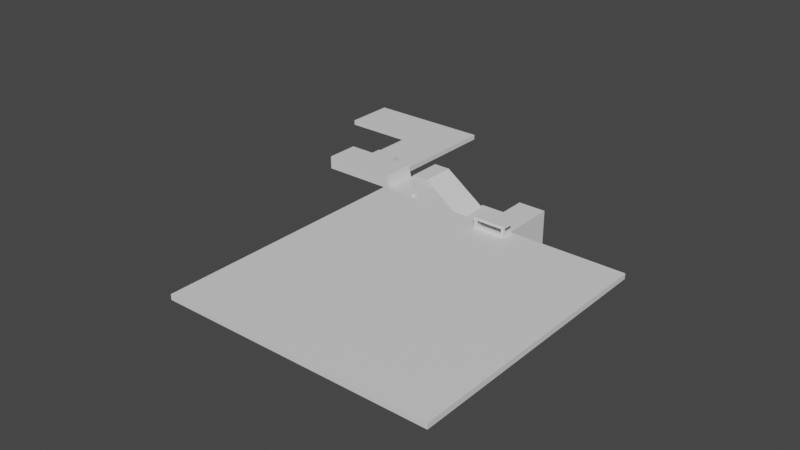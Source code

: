 # Source: Tutorial.blend  (saved by Blender 2.90.8; exported with 4.5.12 LTS)
import bpy
from mathutils import Matrix  # noqa: F401  (used for matrix-valued properties, if any)

bpy.ops.wm.read_factory_settings(use_empty=True)
scene = bpy.context.scene
scene.name = 'Scene'

# ---- collections
col_collection = bpy.data.collections.new('Collection'); scene.collection.children.link(col_collection)

# ---- materials (node trees are filled in below, after node groups)
mat_simwall = bpy.data.materials.new('SimWall')
mat_simwall.use_transparent_shadow = False
mat_lava = bpy.data.materials.new('Lava')
mat_lava.use_transparent_shadow = False

# ---- material node trees
mat_simwall.use_nodes = True; mat_simwall.node_tree.nodes.clear()
_N = mat_simwall.node_tree.nodes; _L = mat_simwall.node_tree.links
n0 = _N.new('ShaderNodeBsdfPrincipled'); n0.name = 'Principled BSDF'; n0.location = (10, 300)
n0.distribution = 'GGX'
n0.subsurface_method = 'BURLEY'
n0.inputs[3].default_value = 1.45
n0.inputs[27].default_value = (0.0, 0.0, 0.0, 1.0)
n0.inputs[28].default_value = 1.0
n1 = _N.new('ShaderNodeOutputMaterial'); n1.name = 'Material Output'; n1.location = (300, 300)
_L.new(n0.outputs[0], n1.inputs[0])
n1.is_active_output = True
mat_lava.use_nodes = True; mat_lava.node_tree.nodes.clear()
_N = mat_lava.node_tree.nodes; _L = mat_lava.node_tree.links
n0 = _N.new('ShaderNodeBsdfPrincipled'); n0.name = 'Principled BSDF'; n0.location = (10, 300)
n0.distribution = 'GGX'
n0.subsurface_method = 'BURLEY'
n0.inputs[3].default_value = 1.45
n0.inputs[27].default_value = (0.0, 0.0, 0.0, 1.0)
n0.inputs[28].default_value = 1.0
n1 = _N.new('ShaderNodeOutputMaterial'); n1.name = 'Material Output'; n1.location = (300, 300)
_L.new(n0.outputs[0], n1.inputs[0])
n1.is_active_output = True

# ---- world
world_world = bpy.data.worlds.new('World'); scene.world = world_world
world_world.use_nodes = True; world_world.node_tree.nodes.clear()
_N = world_world.node_tree.nodes; _L = world_world.node_tree.links
n0 = _N.new('ShaderNodeOutputWorld'); n0.name = 'World Output'; n0.location = (300, 300)
n1 = _N.new('ShaderNodeBackground'); n1.name = 'Background'; n1.location = (10, 300)
n1.inputs[0].default_value = (0.05088, 0.05088, 0.05088, 1.0)
_L.new(n1.outputs[0], n0.inputs[0])
n0.is_active_output = True
world_world.color = (0.05088, 0.05088, 0.05088)
world_world.use_sun_shadow = False
world_world.sun_shadow_jitter_overblur = 0.0

# ---- meshes
me_cube_001 = bpy.data.meshes.new('Cube.001')
me_cube_001.from_pydata([(-1.0, -1.0, -1.0), (-1.0, -1.0, 1.0), (-1.0, 1.0, -1.0), (-1.0, 1.0, 1.0), (4.0, -1.0, -1.0), (4.0, -1.0, 1.0), (4.0, 1.0, -1.0), (4.0, 1.0, 1.0), (2.0, 1.0, -1.0), (2.0, 1.0, 1.0), (2.0, -1.0, -1.0), (2.0, -1.0, 1.0), (4.0, -4.0, 1.0), (4.0, -4.0, -1.0), (2.0, -4.0, -1.0), (2.0, -4.0, 1.0), (4.0, -4.4, 1.0), (4.0, -4.4, -1.0), (2.0, -4.4, -1.0), (2.0, -4.4, 1.0), (4.0, -4.0, 3.0), (2.0, -4.0, 3.0), (4.0, -4.4, 3.0), (2.0, -4.4, 3.0), (3.0, 1.0, 1.0), (3.0, -1.0, -1.0), (3.0, 1.0, -1.0), (3.0, -1.0, 1.0), (3.0, -4.0, -1.0), (3.0, -4.0, 1.0), (3.0, -4.4, -1.0), (3.0, -4.4, 1.0), (3.0, -4.0, 3.0), (3.0, -4.4, 3.0), (4.0, -4.4, 8.0), (4.0, -4.0, 8.0), (3.0, -4.0, 8.0), (3.0, -4.4, 8.0), (4.0, -5.7, 3.0), (3.0, -5.7, 3.0), (4.0, -5.7, 8.0), (3.0, -5.7, 8.0), (11.0, -4.4, 8.0), (11.0, -4.4, -5.0), (11.0, -5.7, 8.0), (11.0, -5.7, -5.0), (2.0, -4.4, 3.0), (2.0, -4.4, 8.0), (2.0, -5.7, 3.0), (2.0, -5.7, 8.0), (9.95, -5.7, 8.0), (9.95, -4.4, 8.0), (9.95, -5.7, -5.0), (9.95, -4.4, -5.0), (11.0, -6.5, 8.0), (11.0, -6.5, 3.0), (9.95, -6.5, 8.0), (9.95, -6.5, 3.0), (6.12, -5.7, -5.0), (6.12, -5.7, 12.0), (6.12, -4.4, -5.0), (6.12, -4.4, 12.0), (6.756, -5.7, -5.0), (4.848, -4.4, 8.0), (6.756, -5.7, 12.0), (4.848, -4.4, 3.0), (4.848, -5.7, 8.0), (6.756, -4.4, 12.0), (4.848, -5.7, 3.0), (6.756, -4.4, -5.0), (6.042, -5.7, -4.5), (6.042, -5.7, 0.5), (6.042, -4.4, 0.5), (6.042, -4.4, -4.5), (9.95, -4.4, -0.2988), (9.95, -5.7, -0.2988), (8.507, -4.4, -0.3189), (8.507, -4.4, -5.654), (8.507, -5.7, -0.3189), (8.507, -5.7, -5.654), (11.0, -4.4, -0.2988), (11.0, -5.7, -0.2988), (11.0, -6.5, 4.808), (9.95, -6.5, 4.808), (5.019, -4.4, 0.9252), (5.019, -4.4, -4.075), (5.019, -5.7, -4.075), (5.019, -5.7, 0.9252)], [], [(0, 1, 3, 2), (26, 24, 7, 6), (6, 7, 5, 4), (10, 11, 1, 0), (26, 6, 4, 25), (9, 3, 1, 11), (24, 9, 11, 27), (2, 8, 10, 0), (25, 4, 13, 28), (2, 3, 9, 8), (28, 13, 17, 30), (27, 11, 15, 29), (4, 5, 12, 13), (11, 10, 14, 15), (30, 31, 19, 18), (31, 16, 22, 33), (13, 12, 16, 17), (15, 14, 18, 19), (32, 21, 23, 33), (16, 12, 20, 22), (29, 15, 21, 32), (15, 19, 23, 21), (12, 29, 32, 20), (20, 32, 36, 35), (19, 31, 33, 23), (17, 16, 31, 30), (5, 27, 29, 12), (14, 28, 30, 18), (10, 25, 28, 14), (7, 24, 27, 5), (8, 26, 25, 10), (8, 9, 24, 26), (35, 36, 37, 34), (22, 20, 35, 34), (32, 33, 37, 36), (51, 50, 44, 42), (39, 38, 40, 41), (34, 37, 41, 40), (33, 22, 38, 39), (33, 39, 48, 46), (80, 42, 44, 81), (52, 45, 55, 57), (74, 51, 42, 80), (52, 53, 43, 45), (47, 46, 48, 49), (39, 41, 49, 48), (37, 33, 46, 47), (41, 37, 47, 49), (83, 57, 55, 82), (44, 50, 56, 54), (75, 52, 57, 83), (81, 44, 54, 82), (71, 59, 61, 72), (59, 64, 67, 61), (70, 58, 59, 71), (67, 69, 60, 61), (69, 62, 58, 60), (34, 40, 66, 63), (75, 50, 51, 74), (40, 38, 68, 66), (84, 85, 65, 63), (50, 75, 83, 56), (22, 34, 63, 65), (85, 86, 68, 65), (58, 62, 64, 59), (77, 69, 67, 76), (38, 22, 65, 68), (60, 58, 70, 73), (61, 60, 73, 72), (86, 70, 71, 87), (87, 71, 72, 84), (79, 77, 53, 52), (45, 81, 82, 55), (79, 52, 75, 78), (78, 75, 74, 76), (64, 78, 76, 67), (62, 79, 78, 64), (62, 69, 77, 79), (53, 77, 76, 74), (56, 83, 82, 54), (53, 74, 80, 43), (43, 80, 81, 45), (66, 87, 84, 63), (68, 86, 87, 66), (73, 70, 86, 85), (72, 73, 85, 84)])
_uv = me_cube_001.uv_layers.new(name='UVMap')
_uv.uv.foreach_set('vector', [0.2831, 0.9923, 0.2022, 0.9923, 0.2022, 0.9118, 0.2831, 0.9118, 0.2831, 0.7508, 0.2022, 0.7508, 0.2022, 0.7106, 0.2831, 0.7106, 0.561, 0.3622, 0.561, 0.2817, 0.6419, 0.2817, 0.6419, 0.3622, 0.6986, 0.825, 0.7795, 0.825, 0.7795, 0.9457, 0.6986, 0.9457, 0.04044, 0.9279, 4.823e-08, 0.9279, 2.894e-08, 0.8474, 0.04044, 0.8474, 0.4046, 0.9131, 0.2832, 0.9131, 0.2832, 0.8326, 0.4046, 0.8326, 0.445, 0.9131, 0.4046, 0.9131, 0.4046, 0.8326, 0.445, 0.8326, 0.2022, 0.9279, 0.08088, 0.9279, 0.08088, 0.8474, 0.2022, 0.8474, 0.04044, 0.8474, 2.894e-08, 0.8474, 0.0, 0.7267, 0.04044, 0.7267, 0.2831, 0.9118, 0.2022, 0.9118, 0.2022, 0.7911, 0.2831, 0.7911, 0.04044, 0.7267, 0.0, 0.7267, 9.647e-09, 0.7106, 0.04044, 0.7106, 0.445, 0.8326, 0.4046, 0.8326, 0.4046, 0.7119, 0.445, 0.7119, 0.6419, 0.3622, 0.6419, 0.2817, 0.7633, 0.2817, 0.7633, 0.3622, 0.9171, 0.8854, 0.9171, 0.9659, 0.7957, 0.9659, 0.7957, 0.8854, 0.9009, 0.805, 0.9009, 0.7245, 0.9413, 0.7245, 0.9413, 0.805, 0.9009, 0.7245, 0.8604, 0.7245, 0.8604, 0.644, 0.9009, 0.644, 0.7633, 0.3622, 0.7633, 0.2817, 0.7795, 0.2817, 0.7795, 0.3622, 0.7957, 0.8854, 0.7957, 0.9659, 0.7795, 0.9659, 0.7795, 0.8854, 0.7512, 0.656, 0.7512, 0.6158, 0.7674, 0.6158, 0.7674, 0.656, 0.7795, 0.2817, 0.7633, 0.2817, 0.7633, 0.2012, 0.7795, 0.2012, 0.82, 0.805, 0.7795, 0.805, 0.7795, 0.7245, 0.82, 0.7245, 0.7957, 0.8854, 0.7795, 0.8854, 0.7795, 0.805, 0.7957, 0.805, 0.8604, 0.805, 0.82, 0.805, 0.82, 0.7245, 0.8604, 0.7245, 0.8604, 0.7245, 0.82, 0.7245, 0.82, 0.5232, 0.8604, 0.5232, 0.9413, 0.7245, 0.9009, 0.7245, 0.9009, 0.644, 0.9413, 0.644, 0.8604, 0.805, 0.8604, 0.7245, 0.9009, 0.7245, 0.9009, 0.805, 0.4855, 0.8326, 0.445, 0.8326, 0.445, 0.7119, 0.4855, 0.7119, 0.08088, 0.7267, 0.04044, 0.7267, 0.04044, 0.7106, 0.08088, 0.7106, 0.08088, 0.8474, 0.04044, 0.8474, 0.04044, 0.7267, 0.08088, 0.7267, 0.4855, 0.9131, 0.445, 0.9131, 0.445, 0.8326, 0.4855, 0.8326, 0.08088, 0.9279, 0.04044, 0.9279, 0.04044, 0.8474, 0.08088, 0.8474, 0.2831, 0.7911, 0.2022, 0.7911, 0.2022, 0.7508, 0.2831, 0.7508, 0.561, 0.9659, 0.561, 0.9256, 0.5772, 0.9256, 0.5772, 0.9659, 0.7795, 0.2012, 0.7633, 0.2012, 0.7633, 1.919e-08, 0.7795, 0.0, 0.7674, 0.5634, 0.7512, 0.5634, 0.7512, 0.3622, 0.7674, 0.3622, 0.9029, 0.5594, 0.9029, 0.6118, 0.8604, 0.6118, 0.8604, 0.5594, 0.3224, 0.3928, 0.3615, 0.3827, 0.4124, 0.5775, 0.3732, 0.5876, 0.5772, 0.9659, 0.5772, 0.9256, 0.6298, 0.9256, 0.6298, 0.9659, 0.646, 0.9334, 0.646, 0.8932, 0.6986, 0.8932, 0.6986, 0.9334, 0.646, 0.9334, 0.6986, 0.9334, 0.6986, 0.9736, 0.646, 0.9736, 0.646, 0.5514, 0.646, 0.8854, 0.5934, 0.8854, 0.5934, 0.5514, 0.9069, 0.5234, 0.8645, 0.5234, 0.8645, 0.2012, 0.9069, 0.2012, 0.04248, 0.2155, 0.04248, 0.5496, 0.0, 0.5496, 0.0, 0.2155, 0.9413, 0.798, 0.9939, 0.798, 0.9939, 0.8403, 0.9413, 0.8403, 0.5381, 0.7119, 0.5381, 0.9131, 0.4855, 0.9131, 0.4855, 0.7119, 0.3224, 0.3928, 0.3732, 0.5876, 0.3341, 0.5978, 0.2832, 0.403, 1.0, 0.0, 1.0, 0.2013, 0.9595, 0.2013, 0.9595, 3.839e-08, 0.6298, 0.9256, 0.5772, 0.9256, 0.5772, 0.8854, 0.6298, 0.8854, 0.9069, 0.1285, 0.9069, 0.2012, 0.8645, 0.2012, 0.8645, 0.1285, 0.8604, 0.6118, 0.9029, 0.6118, 0.9029, 0.644, 0.8604, 0.644, 0.8321, 0.1892, 0.8321, 0.0, 0.8645, 0.322, 0.8645, 0.3947, 0.5934, 0.5514, 0.5934, 0.8854, 0.561, 0.8854, 0.561, 0.7569, 0.6986, 0.825, 0.6986, 0.3622, 0.7512, 0.3622, 0.7512, 0.825, 0.7512, 0.5634, 0.7769, 0.5634, 0.7769, 0.6158, 0.7512, 0.6158, 0.3652, 0.06989, 0.3632, 0.04962, 0.5361, 0.7119, 0.4161, 0.2647, 0.1717, 0.7106, 0.1717, 0.02632, 0.1975, 0.02632, 0.1975, 0.7106, 0.9939, 0.6695, 0.9413, 0.6695, 0.9413, 0.644, 0.9939, 0.644, 0.5772, 0.9659, 0.6298, 0.9659, 0.6298, 1.0, 0.5772, 1.0, 0.8321, 0.1892, 0.8321, 0.5232, 0.7795, 0.5232, 0.7795, 0.1892, 0.4124, 0.5775, 0.3615, 0.3827, 0.3948, 0.3741, 0.4456, 0.5689, 0.242, 0.2648, 0.242, 0.06356, 0.2489, 0.3483, 0.2489, 0.5496, 0.8321, 0.5232, 0.8321, 0.1892, 0.8645, 0.3947, 0.8645, 0.5232, 0.2832, 0.3483, 0.2832, 0.5496, 0.2489, 0.5496, 0.2489, 0.3483, 0.9595, 0.5697, 0.9069, 0.5697, 0.9069, 0.2848, 0.9595, 0.2848, 0.3632, 0.04962, 0.3881, 0.04319, 0.561, 0.7055, 0.5361, 0.7119, 0.1009, 0.0, 0.1717, 0.02632, 0.1717, 0.7106, 0.1009, 0.2147, 0.6986, 0.8932, 0.646, 0.8932, 0.646, 0.8591, 0.6986, 0.8591, 0.5583, 0.7119, 0.5583, 0.7642, 0.5381, 0.7642, 0.5381, 0.7119, 0.1975, 0.7106, 0.1975, 0.02632, 0.2006, 0.04644, 0.2006, 0.2477, 0.3295, 0.0968, 0.3652, 0.06989, 0.4161, 0.2647, 0.3804, 0.2916, 0.4855, 0.9131, 0.5273, 0.9131, 0.5273, 0.9654, 0.4855, 0.9654, 0.9413, 0.7391, 0.9939, 0.7391, 0.9939, 0.798, 0.9413, 0.798, 0.5934, 0.3622, 0.5934, 0.5514, 0.561, 0.7569, 0.561, 0.6842, 0.45, 0.0, 0.5132, 0.01087, 0.561, 0.194, 0.5043, 0.2078, 0.9029, 0.644, 0.9029, 0.5859, 0.9555, 0.5859, 0.9555, 0.644, 0.6986, 0.3622, 0.6986, 0.8591, 0.646, 0.8591, 0.646, 0.3622, 0.3881, 0.04319, 0.45, 0.0, 0.5043, 0.2078, 0.561, 0.7055, 0.9413, 0.6695, 0.9939, 0.6695, 0.9939, 0.7391, 0.9413, 0.7391, 0.04248, 0.02632, 0.1009, 0.0, 0.1009, 0.2147, 0.04248, 0.2155, 0.9069, 0.0, 0.9069, 0.1285, 0.8645, 0.1285, 0.8645, 0.0, 0.04248, 0.02632, 0.04248, 0.2155, 0.0, 0.2155, 0.0, 0.02632, 0.646, 0.3622, 0.646, 0.5514, 0.5934, 0.5514, 0.5934, 0.3622, 0.9069, 0.2848, 0.9069, 0.0, 0.9595, 7.197e-09, 0.9595, 0.2848, 0.3948, 0.3741, 0.3295, 0.0968, 0.3804, 0.2916, 0.4456, 0.5689, 0.3241, 0.9131, 0.3241, 0.9655, 0.2832, 0.9655, 0.2832, 0.9131, 0.2006, 0.2477, 0.2006, 0.04644, 0.242, 0.06356, 0.242, 0.2648])
me_cube_001.materials.append(mat_simwall)
me_cube_001.use_remesh_fix_poles = True
me_cube_001.use_remesh_preserve_attributes = False
me_cube_001.use_mirror_vertex_groups = False
me_cube_001.update()
me_cube_002 = bpy.data.meshes.new('Cube.002')
me_cube_002.from_pydata([(-1.0, -1.0, -1.0), (-1.0, -1.0, 1.0), (-1.0, 1.0, -1.0), (-1.0, 1.0, 1.0), (1.0, -1.0, -1.0), (1.0, -1.0, 1.0), (1.0, 1.0, -1.0), (1.0, 1.0, 1.0)], [], [(0, 1, 3, 2), (2, 3, 7, 6), (6, 7, 5, 4), (4, 5, 1, 0), (2, 6, 4, 0), (7, 3, 1, 5)])
_uv = me_cube_002.uv_layers.new(name='UVMap')
_uv.uv.foreach_set('vector', [0.0, 0.0, 0.0, 1.0, 1.0, 1.0, 1.0, 0.0, 0.0, 0.0, 0.0, 1.0, 1.0, 1.0, 1.0, 0.0, 1.0, 0.0, 1.0, 1.0, 0.0, 1.0, 0.0, 0.0, 1.0, 0.0, 1.0, 1.0, 0.0, 1.0, 0.0, 0.0, 0.0, 1.0, 1.0, 1.0, 1.0, 0.0, 0.0, 0.0, 1.0, 1.0, 0.0, 1.0, 0.0, 0.0, 1.0, 0.0])
me_cube_002.materials.append(mat_simwall)
me_cube_002.use_remesh_fix_poles = True
me_cube_002.use_remesh_preserve_attributes = False
me_cube_002.use_mirror_vertex_groups = False
me_cube_002.update()
me_cube_003 = bpy.data.meshes.new('Cube.003')
me_cube_003.from_pydata([(-1.0, -1.0, -1.0), (-1.0, -1.0, 1.0), (-1.0, 1.0, -1.0), (-1.0, 1.0, 1.0), (1.0, -1.0, -1.0), (1.0, -1.0, 1.0), (1.0, 1.0, -1.0), (1.0, 1.0, 1.0), (0.0, 3.0, -1.0), (0.0, 1.0, 1.0), (0.0, -1.0, -1.0), (0.0, -1.0, 1.0), (0.85, 1.0, 1.0), (0.85, -1.0, -1.0), (0.85, 3.0, -1.0), (0.85, -1.0, 1.0), (-0.85, 3.0, -1.0), (-0.85, -1.0, 1.0), (-0.85, 1.0, 1.0), (-0.85, -1.0, -1.0), (-1.0, 9.0, 1.0), (-1.0, 9.0, -1.0), (-0.85, 9.0, -1.0), (0.85, 9.0, 1.0), (1.0, 9.0, 1.0), (1.0, 9.0, -1.0), (0.85, 9.0, -1.0), (-0.85, 9.0, 1.0), (1.0, 5.0, -1.0), (1.0, 5.0, 1.0), (0.85, 5.0, -1.0), (0.85, 5.0, 1.0), (-1.0, 5.0, 1.0), (-1.0, 5.0, -1.0), (-0.85, 5.0, -1.0), (-0.85, 5.0, 1.0), (-1.0, -1.0, 5.0), (-1.0, 1.0, 5.0), (0.85, 1.0, 5.0), (1.0, 1.0, 5.0), (1.0, -1.0, 5.0), (-0.85, -1.0, 5.0), (0.85, -1.0, 5.0), (-0.85, 1.0, 5.0), (-1.0, -1.0, 7.0), (-1.0, 1.0, 7.0), (0.85, 1.0, 7.0), (1.0, 1.0, 7.0), (1.0, -1.0, 7.0), (-0.85, -1.0, 7.0), (0.85, -1.0, 7.0), (-0.85, 1.0, 7.0), (0.0, 1.0, 5.0), (0.0, -1.0, 5.0), (0.0, 1.0, 7.0), (0.0, -1.0, 7.0), (0.85, 9.0, 5.0), (1.0, 9.0, 5.0), (-1.0, 9.0, 5.0), (-0.85, 9.0, 5.0), (0.85, 9.0, 7.0), (1.0, 9.0, 7.0), (-1.0, 9.0, 7.0), (-0.85, 9.0, 7.0), (0.0, 9.0, 5.0), (0.0, 9.0, 7.0)], [], [(0, 1, 3, 2), (35, 34, 22, 27), (6, 7, 5, 4), (19, 17, 1, 0), (14, 6, 4, 13), (17, 18, 43, 41), (12, 9, 11, 15), (16, 8, 10, 19), (13, 15, 11, 10), (16, 18, 9, 8), (4, 5, 15, 13), (12, 15, 42, 38), (8, 14, 13, 10), (8, 9, 12, 14), (33, 32, 20, 21), (2, 16, 19, 0), (9, 18, 17, 11), (10, 11, 17, 19), (26, 23, 24, 25), (21, 20, 27, 22), (32, 35, 27, 20), (29, 28, 25, 24), (34, 33, 21, 22), (28, 30, 26, 25), (30, 31, 23, 26), (31, 29, 24, 23), (12, 7, 29, 31), (14, 12, 31, 30), (6, 14, 30, 28), (7, 6, 28, 29), (16, 2, 33, 34), (3, 18, 35, 32), (2, 3, 32, 33), (18, 16, 34, 35), (51, 54, 65, 63), (39, 38, 56, 57), (15, 5, 40, 42), (18, 3, 37, 43), (5, 7, 39, 40), (3, 1, 36, 37), (1, 17, 41, 36), (7, 12, 38, 39), (51, 45, 44, 49), (47, 46, 50, 48), (42, 40, 48, 50), (40, 39, 47, 48), (37, 36, 44, 45), (50, 46, 54, 55), (51, 49, 55, 54), (36, 41, 49, 44), (46, 47, 61, 60), (49, 41, 53, 55), (42, 50, 55, 53), (41, 43, 52, 53), (54, 46, 60, 65), (38, 42, 53, 52), (59, 58, 62, 63), (57, 56, 60, 61), (60, 56, 64, 65), (59, 63, 65, 64), (47, 39, 57, 61), (45, 51, 63, 62), (38, 52, 64, 56), (52, 43, 59, 64), (37, 45, 62, 58), (43, 37, 58, 59)])
_uv = me_cube_003.uv_layers.new(name='UVMap')
_uv.uv.foreach_set('vector', [0.375, 0.0, 0.625, 0.0, 0.625, 0.25, 0.375, 0.25, 0.625, 0.3125, 0.375, 0.3125, 0.375, 0.3125, 0.625, 0.3125, 0.375, 0.5, 0.625, 0.5, 0.625, 0.75, 0.375, 0.75, 0.375, 0.9375, 0.625, 0.9375, 0.625, 1.0, 0.375, 1.0, 0.3125, 0.5, 0.375, 0.5, 0.375, 0.75, 0.3125, 0.75, 0.8125, 0.75, 0.8125, 0.5, 0.8125, 0.5, 0.8125, 0.75, 0.6875, 0.5, 0.75, 0.5, 0.75, 0.75, 0.6875, 0.75, 0.1875, 0.5, 0.25, 0.5, 0.25, 0.75, 0.1875, 0.75, 0.375, 0.8125, 0.625, 0.8125, 0.625, 0.875, 0.375, 0.875, 0.375, 0.3125, 0.625, 0.3125, 0.625, 0.375, 0.375, 0.375, 0.375, 0.75, 0.625, 0.75, 0.625, 0.8125, 0.375, 0.8125, 0.6875, 0.5, 0.6875, 0.75, 0.6875, 0.75, 0.6875, 0.5, 0.25, 0.5, 0.3125, 0.5, 0.3125, 0.75, 0.25, 0.75, 0.375, 0.375, 0.625, 0.375, 0.625, 0.4375, 0.375, 0.4375, 0.375, 0.25, 0.625, 0.25, 0.625, 0.25, 0.375, 0.25, 0.125, 0.5, 0.1875, 0.5, 0.1875, 0.75, 0.125, 0.75, 0.75, 0.5, 0.8125, 0.5, 0.8125, 0.75, 0.75, 0.75, 0.375, 0.875, 0.625, 0.875, 0.625, 0.9375, 0.375, 0.9375, 0.375, 0.4375, 0.625, 0.4375, 0.625, 0.5, 0.375, 0.5, 0.375, 0.25, 0.625, 0.25, 0.625, 0.3125, 0.375, 0.3125, 0.875, 0.5, 0.8125, 0.5, 0.8125, 0.5, 0.875, 0.5, 0.625, 0.5, 0.375, 0.5, 0.375, 0.5, 0.625, 0.5, 0.1875, 0.5, 0.125, 0.5, 0.125, 0.5, 0.1875, 0.5, 0.375, 0.5, 0.3125, 0.5, 0.3125, 0.5, 0.375, 0.5, 0.375, 0.4375, 0.625, 0.4375, 0.625, 0.4375, 0.375, 0.4375, 0.6875, 0.5, 0.625, 0.5, 0.625, 0.5, 0.6875, 0.5, 0.6875, 0.5, 0.625, 0.5, 0.625, 0.5, 0.6875, 0.5, 0.375, 0.4375, 0.625, 0.4375, 0.625, 0.4375, 0.375, 0.4375, 0.375, 0.5, 0.3125, 0.5, 0.3125, 0.5, 0.375, 0.5, 0.625, 0.5, 0.375, 0.5, 0.375, 0.5, 0.625, 0.5, 0.1875, 0.5, 0.125, 0.5, 0.125, 0.5, 0.1875, 0.5, 0.875, 0.5, 0.8125, 0.5, 0.8125, 0.5, 0.875, 0.5, 0.375, 0.25, 0.625, 0.25, 0.625, 0.25, 0.375, 0.25, 0.625, 0.3125, 0.375, 0.3125, 0.375, 0.3125, 0.625, 0.3125, 0.8125, 0.5, 0.8125, 0.5, 0.8125, 0.5, 0.8125, 0.5, 0.625, 0.5, 0.6875, 0.5, 0.6875, 0.5, 0.625, 0.5, 0.625, 0.8125, 0.625, 0.75, 0.625, 0.75, 0.625, 0.8125, 0.8125, 0.5, 0.875, 0.5, 0.875, 0.5, 0.8125, 0.5, 0.625, 0.75, 0.625, 0.5, 0.625, 0.5, 0.625, 0.75, 0.625, 0.25, 0.625, 0.0, 0.625, 0.0, 0.625, 0.25, 0.625, 1.0, 0.625, 0.9375, 0.625, 0.9375, 0.625, 1.0, 0.625, 0.5, 0.6875, 0.5, 0.6875, 0.5, 0.625, 0.5, 0.8125, 0.5, 0.875, 0.5, 0.875, 0.75, 0.8125, 0.75, 0.625, 0.5, 0.6875, 0.5, 0.6875, 0.75, 0.625, 0.75, 0.625, 0.8125, 0.625, 0.75, 0.625, 0.75, 0.625, 0.8125, 0.625, 0.75, 0.625, 0.5, 0.625, 0.5, 0.625, 0.75, 0.625, 0.25, 0.625, 0.0, 0.625, 0.0, 0.625, 0.25, 0.6875, 0.75, 0.6875, 0.5, 0.6875, 0.5, 0.6875, 0.75, 0.8125, 0.5, 0.8125, 0.75, 0.8125, 0.75, 0.8125, 0.5, 0.625, 1.0, 0.625, 0.9375, 0.625, 0.9375, 0.625, 1.0, 0.6875, 0.5, 0.625, 0.5, 0.625, 0.5, 0.6875, 0.5, 0.625, 0.9375, 0.625, 0.9375, 0.625, 0.9375, 0.625, 0.9375, 0.625, 0.8125, 0.625, 0.8125, 0.625, 0.8125, 0.625, 0.8125, 0.8125, 0.75, 0.8125, 0.5, 0.8125, 0.5, 0.8125, 0.75, 0.6875, 0.5, 0.6875, 0.5, 0.6875, 0.5, 0.6875, 0.5, 0.6875, 0.5, 0.6875, 0.75, 0.6875, 0.75, 0.6875, 0.5, 0.8125, 0.5, 0.875, 0.5, 0.875, 0.5, 0.8125, 0.5, 0.625, 0.5, 0.6875, 0.5, 0.6875, 0.5, 0.625, 0.5, 0.6875, 0.5, 0.6875, 0.5, 0.6875, 0.5, 0.6875, 0.5, 0.8125, 0.5, 0.8125, 0.5, 0.8125, 0.5, 0.8125, 0.5, 0.625, 0.5, 0.625, 0.5, 0.625, 0.5, 0.625, 0.5, 0.875, 0.5, 0.8125, 0.5, 0.8125, 0.5, 0.875, 0.5, 0.6875, 0.5, 0.6875, 0.5, 0.6875, 0.5, 0.6875, 0.5, 0.8125, 0.5, 0.8125, 0.5, 0.8125, 0.5, 0.8125, 0.5, 0.625, 0.25, 0.625, 0.25, 0.625, 0.25, 0.625, 0.25, 0.8125, 0.5, 0.875, 0.5, 0.875, 0.5, 0.8125, 0.5])
me_cube_003.materials.append(mat_simwall)
me_cube_003.use_remesh_fix_poles = True
me_cube_003.use_remesh_preserve_attributes = False
me_cube_003.use_mirror_vertex_groups = False
me_cube_003.update()
me_cube = bpy.data.meshes.new('Cube')
me_cube.from_pydata([(-1.0, -1.0, -1.0), (-1.0, -1.0, 1.0), (-1.0, 1.0, -1.0), (-1.0, 1.0, 1.0), (1.0, -1.0, -1.0), (1.0, -1.0, 1.0), (1.0, 1.0, -1.0), (1.0, 1.0, 1.0)], [], [(0, 1, 3, 2), (2, 3, 7, 6), (6, 7, 5, 4), (4, 5, 1, 0), (2, 6, 4, 0), (7, 3, 1, 5)])
_uv = me_cube.uv_layers.new(name='UVMap')
_uv.uv.foreach_set('vector', [0.375, 0.0, 0.625, 0.0, 0.625, 0.25, 0.375, 0.25, 0.375, 0.25, 0.625, 0.25, 0.625, 0.5, 0.375, 0.5, 0.375, 0.5, 0.625, 0.5, 0.625, 0.75, 0.375, 0.75, 0.375, 0.75, 0.625, 0.75, 0.625, 1.0, 0.375, 1.0, 0.125, 0.5, 0.375, 0.5, 0.375, 0.75, 0.125, 0.75, 0.625, 0.5, 0.875, 0.5, 0.875, 0.75, 0.625, 0.75])
me_cube.materials.append(mat_lava)
me_cube.use_remesh_fix_poles = True
me_cube.use_remesh_preserve_attributes = False
me_cube.use_mirror_vertex_groups = False
me_cube.update()
me_cube_004 = bpy.data.meshes.new('Cube.004')
me_cube_004.from_pydata([(-1.0, -1.0, -1.0), (-1.0, -1.0, 1.0), (-1.0, 1.0, -1.0), (-1.0, 1.0, 1.0), (1.0, -1.0, -1.0), (1.0, -1.0, 1.0), (1.0, 1.0, -1.0), (1.0, 1.0, 1.0)], [], [(0, 1, 3, 2), (2, 3, 7, 6), (6, 7, 5, 4), (4, 5, 1, 0), (2, 6, 4, 0), (7, 3, 1, 5)])
_uv = me_cube_004.uv_layers.new(name='UVMap')
_uv.uv.foreach_set('vector', [0.375, 0.0, 0.625, 0.0, 0.625, 0.25, 0.375, 0.25, 0.375, 0.25, 0.625, 0.25, 0.625, 0.5, 0.375, 0.5, 0.375, 0.5, 0.625, 0.5, 0.625, 0.75, 0.375, 0.75, 0.375, 0.75, 0.625, 0.75, 0.625, 1.0, 0.375, 1.0, 0.125, 0.5, 0.375, 0.5, 0.375, 0.75, 0.125, 0.75, 0.625, 0.5, 0.875, 0.5, 0.875, 0.75, 0.625, 0.75])
me_cube_004.materials.append(mat_lava)
me_cube_004.use_remesh_fix_poles = True
me_cube_004.use_remesh_preserve_attributes = False
me_cube_004.use_mirror_vertex_groups = False
me_cube_004.update()

# ---- objects
ob_level = bpy.data.objects.new('Level', me_cube_001)
ob_shootingrange = bpy.data.objects.new('ShootingRange', me_cube_002)
ob_shooting_table = bpy.data.objects.new('Shooting table', me_cube_003)
ob_lava1 = bpy.data.objects.new('Lava1', me_cube)
ob_lava1_001 = bpy.data.objects.new('Lava1.001', me_cube_004)

# ---- transforms, parenting, visibility, modifiers, constraints
ob_level.location = (-41.0, 0.0, -1.0)
ob_level.scale = (10.0, 10.0, 1.0)
ob_level.lineart.crease_threshold = 0.0
ob_shootingrange.location = (63.0, -115.0, 6.0)
ob_shootingrange.scale = (50.0, 50.0, 1.0)
ob_shootingrange.lineart.crease_threshold = 0.0
ob_shooting_table.location = (63.5, -69.5, 7.5)
ob_shooting_table.scale = (6.0, 0.5, 0.5)
ob_shooting_table.lineart.crease_threshold = 0.0
ob_lava1.location = (14.89, -49.61, 0.0)
ob_lava1.scale = (6.15, 8.8, 2.5)
ob_lava1.lineart.crease_threshold = 0.0
ob_lava1_001.location = (50.56, -50.14, -1.0)
ob_lava1_001.scale = (9.3, 7.85, 1.0)
ob_lava1_001.lineart.crease_threshold = 0.0

# ---- collection membership
col_collection.objects.link(ob_level)
col_collection.objects.link(ob_shootingrange)
col_collection.objects.link(ob_shooting_table)
col_collection.objects.link(ob_lava1)
col_collection.objects.link(ob_lava1_001)

# ---- scene / render settings (as saved in the file)
scene.frame_start = 1; scene.frame_end = 250; scene.frame_set(181)
scene.render.engine = 'BLENDER_EEVEE_NEXT'
scene.cycles.use_denoising = False
scene.cycles.samples = 128
scene.cycles.sampling_pattern = 'TABULATED_SOBOL'
scene.cycles.use_adaptive_sampling = False
scene.cycles.use_light_tree = False
scene.view_settings.view_transform = 'Filmic'
bpy.context.view_layer.update()

# ---- added for rendering (the .blend has no active camera and no usable light): camera, sun
cam_auto = bpy.data.cameras.new('AutoCamera')
cam_auto.lens = 50.0
cam_auto.sensor_width = 36.0
cam_auto.clip_end = 3904.89
ob_auto_camera = bpy.data.objects.new('AutoCamera', cam_auto)
scene.collection.objects.link(ob_auto_camera)
ob_auto_camera.location = (253.502, -344.502, 180.175)
ob_auto_camera.rotation_euler = (1.09748, -7.21219e-08, 0.694738)
scene.camera = ob_auto_camera
light_auto_sun = bpy.data.lights.new('AutoSun', 'SUN')
light_auto_sun.energy = 3.0
light_auto_sun.angle = 0.0523599
ob_auto_sun = bpy.data.objects.new('AutoSun', light_auto_sun)
scene.collection.objects.link(ob_auto_sun)
ob_auto_sun.rotation_euler = (0.872665, 0.174533, 0.523599)
bpy.context.view_layer.update()
